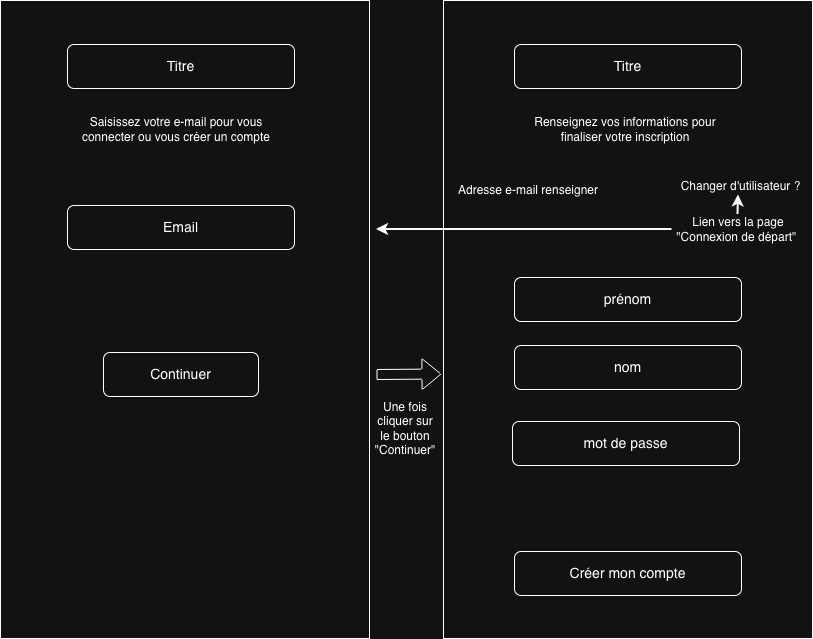

The diagram above was exported from draw.io. Its source (the exported page's mxGraphModel, read from the mxfile embedded in the PNG):
<mxGraphModel dx="1082" dy="672" grid="0" gridSize="10" guides="1" tooltips="1" connect="1" arrows="1" fold="1" page="1" pageScale="1" pageWidth="827" pageHeight="1169" math="0" shadow="0">
  <root>
    <mxCell id="0" />
    <mxCell id="1" parent="0" />
    <mxCell id="Dxmxq11a0LQlUPBZkKaR-1" parent="1" style="rounded=0;whiteSpace=wrap;html=1;" value="" vertex="1">
      <mxGeometry height="638" width="369" x="8" y="8" as="geometry" />
    </mxCell>
    <mxCell id="Dxmxq11a0LQlUPBZkKaR-2" parent="1" style="rounded=0;whiteSpace=wrap;html=1;" value="" vertex="1">
      <mxGeometry height="638" width="369" x="451" y="8" as="geometry" />
    </mxCell>
    <mxCell id="Dxmxq11a0LQlUPBZkKaR-3" parent="1" style="rounded=1;whiteSpace=wrap;html=1;" value="&lt;font style=&quot;font-size: 14px;&quot;&gt;Titre&lt;/font&gt;" vertex="1">
      <mxGeometry height="44" width="227" x="75" y="52" as="geometry" />
    </mxCell>
    <mxCell id="Dxmxq11a0LQlUPBZkKaR-4" parent="1" style="rounded=1;whiteSpace=wrap;html=1;" value="&lt;font style=&quot;font-size: 14px;&quot;&gt;Email&lt;/font&gt;" vertex="1">
      <mxGeometry height="44" width="227" x="75" y="213" as="geometry" />
    </mxCell>
    <mxCell id="Dxmxq11a0LQlUPBZkKaR-5" parent="1" style="rounded=1;whiteSpace=wrap;html=1;" value="&lt;font style=&quot;font-size: 14px;&quot;&gt;Continuer&lt;/font&gt;" vertex="1">
      <mxGeometry height="44" width="155" x="111" y="360" as="geometry" />
    </mxCell>
    <mxCell id="Dxmxq11a0LQlUPBZkKaR-6" parent="1" style="text;html=1;whiteSpace=wrap;strokeColor=none;fillColor=none;align=center;verticalAlign=middle;rounded=0;" value="Saisissez votre e-mail pour vous connecter ou vous créer un compte" vertex="1">
      <mxGeometry height="30" width="226" x="71" y="122" as="geometry" />
    </mxCell>
    <mxCell id="Dxmxq11a0LQlUPBZkKaR-7" edge="1" parent="1" style="shape=flexArrow;endArrow=classic;html=1;rounded=0;" value="">
      <mxGeometry height="50" relative="1" width="50" as="geometry">
        <mxPoint x="384" y="382" as="sourcePoint" />
        <mxPoint x="449" y="381.5" as="targetPoint" />
      </mxGeometry>
    </mxCell>
    <mxCell id="Dxmxq11a0LQlUPBZkKaR-8" parent="1" style="text;html=1;whiteSpace=wrap;strokeColor=none;fillColor=none;align=center;verticalAlign=middle;rounded=0;" value="Une fois cliquer sur le bouton &quot;Continuer&quot;" vertex="1">
      <mxGeometry height="30" width="60" x="382.5" y="421" as="geometry" />
    </mxCell>
    <mxCell id="Dxmxq11a0LQlUPBZkKaR-10" parent="1" style="rounded=1;whiteSpace=wrap;html=1;" value="&lt;font style=&quot;font-size: 14px;&quot;&gt;Titre&lt;/font&gt;" vertex="1">
      <mxGeometry height="44" width="227" x="522" y="52" as="geometry" />
    </mxCell>
    <mxCell id="Dxmxq11a0LQlUPBZkKaR-11" parent="1" style="text;html=1;whiteSpace=wrap;strokeColor=none;fillColor=none;align=center;verticalAlign=middle;rounded=0;" value="Renseignez vos informations pour finaliser votre inscription" vertex="1">
      <mxGeometry height="30" width="226" x="520" y="122" as="geometry" />
    </mxCell>
    <mxCell id="Dxmxq11a0LQlUPBZkKaR-12" parent="1" style="text;html=1;whiteSpace=wrap;strokeColor=none;fillColor=none;align=center;verticalAlign=middle;rounded=0;" value="Adresse e-mail renseigner" vertex="1">
      <mxGeometry height="30" width="162" x="454.5" y="183" as="geometry" />
    </mxCell>
    <mxCell id="Dxmxq11a0LQlUPBZkKaR-13" parent="1" style="text;html=1;whiteSpace=wrap;strokeColor=none;fillColor=none;align=center;verticalAlign=middle;rounded=0;" value="Changer d'utilisateur ?" vertex="1">
      <mxGeometry height="30" width="137" x="679.5" y="179" as="geometry" />
    </mxCell>
    <mxCell id="Dxmxq11a0LQlUPBZkKaR-14" parent="1" style="rounded=1;whiteSpace=wrap;html=1;" value="&lt;font style=&quot;font-size: 14px;&quot;&gt;prénom&lt;/font&gt;" vertex="1">
      <mxGeometry height="44" width="227" x="522" y="285" as="geometry" />
    </mxCell>
    <mxCell id="Dxmxq11a0LQlUPBZkKaR-15" parent="1" style="rounded=1;whiteSpace=wrap;html=1;" value="&lt;font style=&quot;font-size: 14px;&quot;&gt;nom&lt;/font&gt;&lt;span style=&quot;color: rgba(0, 0, 0, 0); font-family: monospace; font-size: 0px; text-align: start; text-wrap-mode: nowrap;&quot;&gt;%3CmxGraphModel%3E%3Croot%3E%3CmxCell%20id%3D%220%22%2F%3E%3CmxCell%20id%3D%221%22%20parent%3D%220%22%2F%3E%3CmxCell%20id%3D%222%22%20parent%3D%221%22%20style%3D%22rounded%3D1%3BwhiteSpace%3Dwrap%3Bhtml%3D1%3B%22%20value%3D%22%26lt%3Bfont%20style%3D%26quot%3Bfont-size%3A%2014px%3B%26quot%3B%26gt%3BTitre%26lt%3B%2Ffont%26gt%3B%22%20vertex%3D%221%22%3E%3CmxGeometry%20height%3D%2244%22%20width%3D%22227%22%20x%3D%22522%22%20y%3D%2252%22%20as%3D%22geometry%22%2F%3E%3C%2FmxCell%3E%3C%2Froot%3E%3C%2FmxGraphModel%3E&lt;/span&gt;" vertex="1">
      <mxGeometry height="44" width="227" x="522" y="353" as="geometry" />
    </mxCell>
    <mxCell id="Dxmxq11a0LQlUPBZkKaR-16" parent="1" style="rounded=1;whiteSpace=wrap;html=1;" value="&lt;font style=&quot;font-size: 14px;&quot;&gt;mot de passe&lt;/font&gt;" vertex="1">
      <mxGeometry height="44" width="227" x="520" y="429" as="geometry" />
    </mxCell>
    <mxCell id="Dxmxq11a0LQlUPBZkKaR-17" parent="1" style="rounded=1;whiteSpace=wrap;html=1;" value="&lt;font style=&quot;font-size: 14px;&quot;&gt;Créer mon compte&lt;/font&gt;" vertex="1">
      <mxGeometry height="44" width="227" x="522" y="559" as="geometry" />
    </mxCell>
    <mxCell id="Dxmxq11a0LQlUPBZkKaR-20" edge="1" parent="1" source="Dxmxq11a0LQlUPBZkKaR-18" style="edgeStyle=orthogonalEdgeStyle;rounded=0;orthogonalLoop=1;jettySize=auto;html=1;exitX=0;exitY=0.5;exitDx=0;exitDy=0;strokeWidth=2;">
      <mxGeometry relative="1" as="geometry">
        <mxPoint x="384" y="237" as="targetPoint" />
      </mxGeometry>
    </mxCell>
    <mxCell id="Dxmxq11a0LQlUPBZkKaR-18" parent="1" style="text;html=1;whiteSpace=wrap;strokeColor=none;fillColor=none;align=center;verticalAlign=middle;rounded=0;" value="Lien vers la page &quot;Connexion de départ&quot;&amp;nbsp;" vertex="1">
      <mxGeometry height="30" width="132" x="679.5" y="222" as="geometry" />
    </mxCell>
    <mxCell id="Dxmxq11a0LQlUPBZkKaR-19" edge="1" parent="1" source="Dxmxq11a0LQlUPBZkKaR-18" style="edgeStyle=orthogonalEdgeStyle;rounded=0;orthogonalLoop=1;jettySize=auto;html=1;exitX=0.5;exitY=0;exitDx=0;exitDy=0;entryX=0.485;entryY=0.783;entryDx=0;entryDy=0;entryPerimeter=0;strokeWidth=2;" target="Dxmxq11a0LQlUPBZkKaR-13">
      <mxGeometry relative="1" as="geometry" />
    </mxCell>
  </root>
</mxGraphModel>